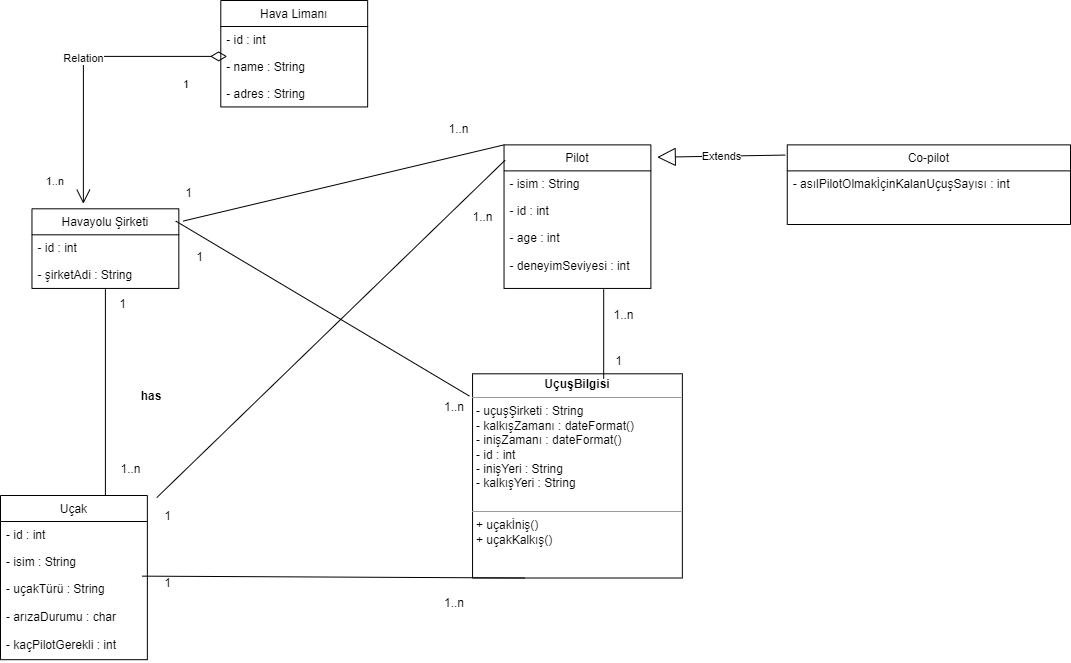

The diagram above was exported from draw.io. Its source (the exported page's mxGraphModel, read from the mxfile embedded in the PNG):
<mxGraphModel dx="1422" dy="794" grid="1" gridSize="10" guides="1" tooltips="1" connect="1" arrows="1" fold="1" page="1" pageScale="1" pageWidth="850" pageHeight="1100" math="0" shadow="0">
  <root>
    <mxCell id="0" />
    <mxCell id="1" parent="0" />
    <mxCell id="DBnKHaewIXvLO8ViBmxD-1" value="" style="group;" vertex="1" connectable="0" parent="1">
      <mxGeometry x="120" y="80" width="1070" height="660" as="geometry" />
    </mxCell>
    <mxCell id="mqzi_uBiM5BLLx_I-PDk-1" value="Hava Limanı" style="swimlane;fontStyle=0;childLayout=stackLayout;horizontal=1;startSize=26;fillColor=none;horizontalStack=0;resizeParent=1;resizeParentMax=0;resizeLast=0;collapsible=1;marginBottom=0;shadow=0;" parent="DBnKHaewIXvLO8ViBmxD-1" vertex="1">
      <mxGeometry x="220.29411764705884" width="146.86274509803923" height="106.4375" as="geometry" />
    </mxCell>
    <mxCell id="mqzi_uBiM5BLLx_I-PDk-2" value="- id : int   " style="text;strokeColor=none;fillColor=none;align=left;verticalAlign=top;spacingLeft=4;spacingRight=4;overflow=hidden;rotatable=0;points=[[0,0.5],[1,0.5]];portConstraint=eastwest;shadow=0;" parent="mqzi_uBiM5BLLx_I-PDk-1" vertex="1">
      <mxGeometry y="26" width="146.86274509803923" height="26.8125" as="geometry" />
    </mxCell>
    <mxCell id="mqzi_uBiM5BLLx_I-PDk-3" value="- name : String" style="text;strokeColor=none;fillColor=none;align=left;verticalAlign=top;spacingLeft=4;spacingRight=4;overflow=hidden;rotatable=0;points=[[0,0.5],[1,0.5]];portConstraint=eastwest;shadow=0;" parent="mqzi_uBiM5BLLx_I-PDk-1" vertex="1">
      <mxGeometry y="52.8125" width="146.86274509803923" height="26.8125" as="geometry" />
    </mxCell>
    <mxCell id="mqzi_uBiM5BLLx_I-PDk-4" value="- adres : String" style="text;strokeColor=none;fillColor=none;align=left;verticalAlign=top;spacingLeft=4;spacingRight=4;overflow=hidden;rotatable=0;points=[[0,0.5],[1,0.5]];portConstraint=eastwest;shadow=0;" parent="mqzi_uBiM5BLLx_I-PDk-1" vertex="1">
      <mxGeometry y="79.625" width="146.86274509803923" height="26.8125" as="geometry" />
    </mxCell>
    <mxCell id="mqzi_uBiM5BLLx_I-PDk-5" value="Havayolu Şirketi" style="swimlane;fontStyle=0;childLayout=stackLayout;horizontal=1;startSize=26;fillColor=none;horizontalStack=0;resizeParent=1;resizeParentMax=0;resizeLast=0;collapsible=1;marginBottom=0;shadow=0;" parent="DBnKHaewIXvLO8ViBmxD-1" vertex="1">
      <mxGeometry x="31.47058823529412" y="208.3125" width="146.86274509803923" height="79.625" as="geometry" />
    </mxCell>
    <mxCell id="mqzi_uBiM5BLLx_I-PDk-7" value="- id : int    " style="text;strokeColor=none;fillColor=none;align=left;verticalAlign=top;spacingLeft=4;spacingRight=4;overflow=hidden;rotatable=0;points=[[0,0.5],[1,0.5]];portConstraint=eastwest;shadow=0;" parent="mqzi_uBiM5BLLx_I-PDk-5" vertex="1">
      <mxGeometry y="26" width="146.86274509803923" height="26.8125" as="geometry" />
    </mxCell>
    <mxCell id="mqzi_uBiM5BLLx_I-PDk-8" value="- şirketAdi : String" style="text;strokeColor=none;fillColor=none;align=left;verticalAlign=top;spacingLeft=4;spacingRight=4;overflow=hidden;rotatable=0;points=[[0,0.5],[1,0.5]];portConstraint=eastwest;shadow=0;" parent="mqzi_uBiM5BLLx_I-PDk-5" vertex="1">
      <mxGeometry y="52.8125" width="146.86274509803923" height="26.8125" as="geometry" />
    </mxCell>
    <mxCell id="mqzi_uBiM5BLLx_I-PDk-15" value="Relation" style="endArrow=open;html=1;endSize=12;startArrow=diamondThin;startSize=14;startFill=0;edgeStyle=orthogonalEdgeStyle;rounded=0;entryX=0.35;entryY=-0.064;entryDx=0;entryDy=0;entryPerimeter=0;exitX=0.043;exitY=0.115;exitDx=0;exitDy=0;exitPerimeter=0;shadow=0;" parent="DBnKHaewIXvLO8ViBmxD-1" source="mqzi_uBiM5BLLx_I-PDk-3" target="mqzi_uBiM5BLLx_I-PDk-5" edge="1">
      <mxGeometry relative="1" as="geometry">
        <mxPoint x="178.33333333333334" y="319.6875" as="sourcePoint" />
        <mxPoint x="346.1764705882353" y="319.6875" as="targetPoint" />
      </mxGeometry>
    </mxCell>
    <mxCell id="mqzi_uBiM5BLLx_I-PDk-16" value="1" style="edgeLabel;resizable=0;html=1;align=left;verticalAlign=top;shadow=0;" parent="mqzi_uBiM5BLLx_I-PDk-15" connectable="0" vertex="1">
      <mxGeometry x="-1" relative="1" as="geometry">
        <mxPoint x="-46" y="15" as="offset" />
      </mxGeometry>
    </mxCell>
    <mxCell id="mqzi_uBiM5BLLx_I-PDk-17" value="1..n" style="edgeLabel;resizable=0;html=1;align=right;verticalAlign=top;shadow=0;" parent="mqzi_uBiM5BLLx_I-PDk-15" connectable="0" vertex="1">
      <mxGeometry x="1" relative="1" as="geometry">
        <mxPoint x="-19" y="-35" as="offset" />
      </mxGeometry>
    </mxCell>
    <mxCell id="mqzi_uBiM5BLLx_I-PDk-18" value="Uçak" style="swimlane;fontStyle=0;childLayout=stackLayout;horizontal=1;startSize=26;fillColor=none;horizontalStack=0;resizeParent=1;resizeParentMax=0;resizeLast=0;collapsible=1;marginBottom=0;shadow=0;" parent="DBnKHaewIXvLO8ViBmxD-1" vertex="1">
      <mxGeometry y="495" width="146.86274509803923" height="164.1875" as="geometry" />
    </mxCell>
    <mxCell id="mqzi_uBiM5BLLx_I-PDk-19" value="- id : int" style="text;strokeColor=none;fillColor=none;align=left;verticalAlign=top;spacingLeft=4;spacingRight=4;overflow=hidden;rotatable=0;points=[[0,0.5],[1,0.5]];portConstraint=eastwest;shadow=0;" parent="mqzi_uBiM5BLLx_I-PDk-18" vertex="1">
      <mxGeometry y="26" width="146.86274509803923" height="26.8125" as="geometry" />
    </mxCell>
    <mxCell id="mqzi_uBiM5BLLx_I-PDk-20" value="- isim : String" style="text;strokeColor=none;fillColor=none;align=left;verticalAlign=top;spacingLeft=4;spacingRight=4;overflow=hidden;rotatable=0;points=[[0,0.5],[1,0.5]];portConstraint=eastwest;shadow=0;" parent="mqzi_uBiM5BLLx_I-PDk-18" vertex="1">
      <mxGeometry y="52.8125" width="146.86274509803923" height="26.8125" as="geometry" />
    </mxCell>
    <mxCell id="mqzi_uBiM5BLLx_I-PDk-21" value="- uçakTürü : String&#10;&#10;- arızaDurumu : char&#10;&#10;- kaçPilotGerekli : int" style="text;strokeColor=none;fillColor=none;align=left;verticalAlign=top;spacingLeft=4;spacingRight=4;overflow=hidden;rotatable=0;points=[[0,0.5],[1,0.5]];portConstraint=eastwest;shadow=0;" parent="mqzi_uBiM5BLLx_I-PDk-18" vertex="1">
      <mxGeometry y="79.625" width="146.86274509803923" height="84.5625" as="geometry" />
    </mxCell>
    <mxCell id="mqzi_uBiM5BLLx_I-PDk-26" value="" style="line;strokeWidth=1;fillColor=none;align=left;verticalAlign=middle;spacingTop=-1;spacingLeft=3;spacingRight=3;rotatable=0;labelPosition=right;points=[];portConstraint=eastwest;flipV=0;flipH=1;direction=south;shadow=0;" parent="DBnKHaewIXvLO8ViBmxD-1" vertex="1">
      <mxGeometry x="100.70588235294119" y="288.75" width="8.392156862745098" height="206.25" as="geometry" />
    </mxCell>
    <mxCell id="mqzi_uBiM5BLLx_I-PDk-35" value="has" style="text;align=center;fontStyle=1;verticalAlign=middle;spacingLeft=3;spacingRight=3;strokeColor=none;rotatable=0;points=[[0,0.5],[1,0.5]];portConstraint=eastwest;shadow=0;" parent="DBnKHaewIXvLO8ViBmxD-1" vertex="1">
      <mxGeometry x="109.09803921568628" y="381.5625" width="83.92156862745098" height="26.8125" as="geometry" />
    </mxCell>
    <mxCell id="mqzi_uBiM5BLLx_I-PDk-42" value="1" style="text;html=1;strokeColor=none;fillColor=none;align=center;verticalAlign=middle;whiteSpace=wrap;rounded=0;shadow=0;" parent="DBnKHaewIXvLO8ViBmxD-1" vertex="1">
      <mxGeometry x="109.09803921568628" y="288.75" width="27.27450980392157" height="30.9375" as="geometry" />
    </mxCell>
    <mxCell id="mqzi_uBiM5BLLx_I-PDk-43" value="1..n" style="text;html=1;strokeColor=none;fillColor=none;align=center;verticalAlign=middle;whiteSpace=wrap;rounded=0;shadow=0;" parent="DBnKHaewIXvLO8ViBmxD-1" vertex="1">
      <mxGeometry x="115.3921568627451" y="453.75" width="31.47058823529412" height="30.9375" as="geometry" />
    </mxCell>
    <mxCell id="mqzi_uBiM5BLLx_I-PDk-44" value="&lt;p style=&quot;margin:0px;margin-top:4px;text-align:center;&quot;&gt;&lt;b&gt;UçuşBilgisi&lt;/b&gt;&lt;/p&gt;&lt;hr size=&quot;1&quot;&gt;&lt;p style=&quot;margin:0px;margin-left:4px;&quot;&gt;- uçuşŞirketi : String&lt;/p&gt;&lt;p style=&quot;margin:0px;margin-left:4px;&quot;&gt;- kalkışZamanı : dateFormat()&lt;/p&gt;&lt;p style=&quot;margin:0px;margin-left:4px;&quot;&gt;- inişZamanı : dateFormat()&lt;/p&gt;&lt;p style=&quot;margin:0px;margin-left:4px;&quot;&gt;- id : int&lt;/p&gt;&lt;p style=&quot;margin:0px;margin-left:4px;&quot;&gt;- inişYeri : String&lt;/p&gt;&lt;p style=&quot;margin:0px;margin-left:4px;&quot;&gt;- kalkışYeri : String&lt;/p&gt;&lt;p style=&quot;margin:0px;margin-left:4px;&quot;&gt;&lt;br&gt;&lt;/p&gt;&lt;hr size=&quot;1&quot;&gt;&lt;p style=&quot;margin:0px;margin-left:4px;&quot;&gt;+ uçakİniş()&lt;/p&gt;&lt;p style=&quot;margin:0px;margin-left:4px;&quot;&gt;+ uçakKalkış()&lt;/p&gt;" style="verticalAlign=top;align=left;overflow=fill;fontSize=12;fontFamily=Helvetica;html=1;shadow=0;" parent="DBnKHaewIXvLO8ViBmxD-1" vertex="1">
      <mxGeometry x="472.05882352941177" y="373.3125" width="209.80392156862746" height="204.1875" as="geometry" />
    </mxCell>
    <mxCell id="mqzi_uBiM5BLLx_I-PDk-46" value="" style="endArrow=none;html=1;rounded=0;exitX=0.964;exitY=0.012;exitDx=0;exitDy=0;exitPerimeter=0;entryX=0.25;entryY=1;entryDx=0;entryDy=0;shadow=0;" parent="DBnKHaewIXvLO8ViBmxD-1" source="mqzi_uBiM5BLLx_I-PDk-21" target="mqzi_uBiM5BLLx_I-PDk-44" edge="1">
      <mxGeometry width="50" height="50" relative="1" as="geometry">
        <mxPoint x="241.27450980392157" y="340.3125" as="sourcePoint" />
        <mxPoint x="293.72549019607845" y="288.75" as="targetPoint" />
      </mxGeometry>
    </mxCell>
    <mxCell id="mqzi_uBiM5BLLx_I-PDk-47" value="1..n" style="text;html=1;strokeColor=none;fillColor=none;align=center;verticalAlign=middle;whiteSpace=wrap;rounded=0;shadow=0;" parent="DBnKHaewIXvLO8ViBmxD-1" vertex="1">
      <mxGeometry x="432.72058823529414" y="587.8125" width="41.96078431372549" height="30.9375" as="geometry" />
    </mxCell>
    <mxCell id="mqzi_uBiM5BLLx_I-PDk-48" value="1" style="text;html=1;strokeColor=none;fillColor=none;align=center;verticalAlign=middle;whiteSpace=wrap;rounded=0;shadow=0;" parent="DBnKHaewIXvLO8ViBmxD-1" vertex="1">
      <mxGeometry x="157.3529411764706" y="567.1875" width="20.980392156862745" height="30.9375" as="geometry" />
    </mxCell>
    <mxCell id="mqzi_uBiM5BLLx_I-PDk-49" value="" style="endArrow=none;html=1;rounded=0;entryX=0.979;entryY=0.154;entryDx=0;entryDy=0;entryPerimeter=0;exitX=-0.015;exitY=0.109;exitDx=0;exitDy=0;exitPerimeter=0;shadow=0;" parent="DBnKHaewIXvLO8ViBmxD-1" source="mqzi_uBiM5BLLx_I-PDk-44" target="mqzi_uBiM5BLLx_I-PDk-5" edge="1">
      <mxGeometry width="50" height="50" relative="1" as="geometry">
        <mxPoint x="241.27450980392157" y="340.3125" as="sourcePoint" />
        <mxPoint x="293.72549019607845" y="288.75" as="targetPoint" />
      </mxGeometry>
    </mxCell>
    <mxCell id="mqzi_uBiM5BLLx_I-PDk-50" value="1" style="text;html=1;strokeColor=none;fillColor=none;align=center;verticalAlign=middle;whiteSpace=wrap;rounded=0;shadow=0;" parent="DBnKHaewIXvLO8ViBmxD-1" vertex="1">
      <mxGeometry x="188.82352941176472" y="247.5" width="20.980392156862745" height="18.5625" as="geometry" />
    </mxCell>
    <mxCell id="mqzi_uBiM5BLLx_I-PDk-51" value="1..n" style="text;html=1;strokeColor=none;fillColor=none;align=center;verticalAlign=middle;whiteSpace=wrap;rounded=0;shadow=0;" parent="DBnKHaewIXvLO8ViBmxD-1" vertex="1">
      <mxGeometry x="440.5882352941177" y="391.875" width="26.225490196078432" height="30.9375" as="geometry" />
    </mxCell>
    <mxCell id="mqzi_uBiM5BLLx_I-PDk-58" value="Pilot" style="swimlane;fontStyle=0;childLayout=stackLayout;horizontal=1;startSize=26;fillColor=none;horizontalStack=0;resizeParent=1;resizeParentMax=0;resizeLast=0;collapsible=1;marginBottom=0;shadow=0;" parent="DBnKHaewIXvLO8ViBmxD-1" vertex="1">
      <mxGeometry x="503.5294117647059" y="144.375" width="146.86274509803923" height="143.5625" as="geometry" />
    </mxCell>
    <mxCell id="mqzi_uBiM5BLLx_I-PDk-59" value="- isim : String" style="text;strokeColor=none;fillColor=none;align=left;verticalAlign=top;spacingLeft=4;spacingRight=4;overflow=hidden;rotatable=0;points=[[0,0.5],[1,0.5]];portConstraint=eastwest;shadow=0;" parent="mqzi_uBiM5BLLx_I-PDk-58" vertex="1">
      <mxGeometry y="26" width="146.86274509803923" height="26.8125" as="geometry" />
    </mxCell>
    <mxCell id="mqzi_uBiM5BLLx_I-PDk-60" value="- id : int" style="text;strokeColor=none;fillColor=none;align=left;verticalAlign=top;spacingLeft=4;spacingRight=4;overflow=hidden;rotatable=0;points=[[0,0.5],[1,0.5]];portConstraint=eastwest;shadow=0;" parent="mqzi_uBiM5BLLx_I-PDk-58" vertex="1">
      <mxGeometry y="52.8125" width="146.86274509803923" height="26.8125" as="geometry" />
    </mxCell>
    <mxCell id="mqzi_uBiM5BLLx_I-PDk-61" value="- age : int&#10;&#10;- deneyimSeviyesi : int" style="text;strokeColor=none;fillColor=none;align=left;verticalAlign=top;spacingLeft=4;spacingRight=4;overflow=hidden;rotatable=0;points=[[0,0.5],[1,0.5]];portConstraint=eastwest;shadow=0;" parent="mqzi_uBiM5BLLx_I-PDk-58" vertex="1">
      <mxGeometry y="79.625" width="146.86274509803923" height="63.9375" as="geometry" />
    </mxCell>
    <mxCell id="mqzi_uBiM5BLLx_I-PDk-62" value="" style="endArrow=none;html=1;rounded=0;exitX=1.064;exitY=0.013;exitDx=0;exitDy=0;exitPerimeter=0;entryX=0.007;entryY=0.107;entryDx=0;entryDy=0;entryPerimeter=0;shadow=0;" parent="DBnKHaewIXvLO8ViBmxD-1" source="mqzi_uBiM5BLLx_I-PDk-18" target="mqzi_uBiM5BLLx_I-PDk-58" edge="1">
      <mxGeometry width="50" height="50" relative="1" as="geometry">
        <mxPoint x="241.27450980392157" y="340.3125" as="sourcePoint" />
        <mxPoint x="293.72549019607845" y="288.75" as="targetPoint" />
      </mxGeometry>
    </mxCell>
    <mxCell id="mqzi_uBiM5BLLx_I-PDk-63" value="1" style="text;html=1;strokeColor=none;fillColor=none;align=center;verticalAlign=middle;whiteSpace=wrap;rounded=0;shadow=0;" parent="DBnKHaewIXvLO8ViBmxD-1" vertex="1">
      <mxGeometry x="157.3529411764706" y="505.3125" width="20.980392156862745" height="20.625" as="geometry" />
    </mxCell>
    <mxCell id="mqzi_uBiM5BLLx_I-PDk-64" value="1..n" style="text;html=1;strokeColor=none;fillColor=none;align=center;verticalAlign=middle;whiteSpace=wrap;rounded=0;shadow=0;" parent="DBnKHaewIXvLO8ViBmxD-1" vertex="1">
      <mxGeometry x="466.8137254901961" y="201.09375" width="31.47058823529412" height="30.9375" as="geometry" />
    </mxCell>
    <mxCell id="mqzi_uBiM5BLLx_I-PDk-65" value="" style="endArrow=none;html=1;rounded=0;exitX=0.625;exitY=0.025;exitDx=0;exitDy=0;exitPerimeter=0;shadow=0;" parent="DBnKHaewIXvLO8ViBmxD-1" source="mqzi_uBiM5BLLx_I-PDk-44" edge="1">
      <mxGeometry width="50" height="50" relative="1" as="geometry">
        <mxPoint x="241.27450980392157" y="340.3125" as="sourcePoint" />
        <mxPoint x="603.186274509804" y="288.75" as="targetPoint" />
      </mxGeometry>
    </mxCell>
    <mxCell id="mqzi_uBiM5BLLx_I-PDk-66" value="1" style="text;html=1;strokeColor=none;fillColor=none;align=center;verticalAlign=middle;whiteSpace=wrap;rounded=0;shadow=0;" parent="DBnKHaewIXvLO8ViBmxD-1" vertex="1">
      <mxGeometry x="608.4313725490197" y="350.625" width="20.980392156862745" height="20.625" as="geometry" />
    </mxCell>
    <mxCell id="mqzi_uBiM5BLLx_I-PDk-67" value="1..n" style="text;html=1;strokeColor=none;fillColor=none;align=center;verticalAlign=middle;whiteSpace=wrap;rounded=0;shadow=0;" parent="DBnKHaewIXvLO8ViBmxD-1" vertex="1">
      <mxGeometry x="608.4313725490197" y="299.0625" width="31.47058823529412" height="30.9375" as="geometry" />
    </mxCell>
    <mxCell id="mqzi_uBiM5BLLx_I-PDk-68" value="" style="endArrow=none;html=1;rounded=0;exitX=1.029;exitY=0.154;exitDx=0;exitDy=0;exitPerimeter=0;entryX=0;entryY=0;entryDx=0;entryDy=0;shadow=0;" parent="DBnKHaewIXvLO8ViBmxD-1" source="mqzi_uBiM5BLLx_I-PDk-5" target="mqzi_uBiM5BLLx_I-PDk-58" edge="1">
      <mxGeometry width="50" height="50" relative="1" as="geometry">
        <mxPoint x="241.27450980392157" y="340.3125" as="sourcePoint" />
        <mxPoint x="293.72549019607845" y="288.75" as="targetPoint" />
      </mxGeometry>
    </mxCell>
    <mxCell id="mqzi_uBiM5BLLx_I-PDk-69" value="1" style="text;html=1;strokeColor=none;fillColor=none;align=center;verticalAlign=middle;whiteSpace=wrap;rounded=0;shadow=0;" parent="DBnKHaewIXvLO8ViBmxD-1" vertex="1">
      <mxGeometry x="178.33333333333334" y="185.625" width="20.980392156862745" height="15.46875" as="geometry" />
    </mxCell>
    <mxCell id="mqzi_uBiM5BLLx_I-PDk-70" value="1..n" style="text;html=1;strokeColor=none;fillColor=none;align=center;verticalAlign=middle;whiteSpace=wrap;rounded=0;shadow=0;" parent="DBnKHaewIXvLO8ViBmxD-1" vertex="1">
      <mxGeometry x="443.2107843137255" y="113.4375" width="31.47058823529412" height="30.9375" as="geometry" />
    </mxCell>
    <mxCell id="mqzi_uBiM5BLLx_I-PDk-71" value="Co-pilot" style="swimlane;fontStyle=0;childLayout=stackLayout;horizontal=1;startSize=26;fillColor=none;horizontalStack=0;resizeParent=1;resizeParentMax=0;resizeLast=0;collapsible=1;marginBottom=0;shadow=0;" parent="DBnKHaewIXvLO8ViBmxD-1" vertex="1">
      <mxGeometry x="786.7647058823529" y="144.375" width="283.2352941176471" height="79.625" as="geometry" />
    </mxCell>
    <mxCell id="mqzi_uBiM5BLLx_I-PDk-72" value="- asılPilotOlmakİçinKalanUçuşSayısı : int" style="text;strokeColor=none;fillColor=none;align=left;verticalAlign=top;spacingLeft=4;spacingRight=4;overflow=hidden;rotatable=0;points=[[0,0.5],[1,0.5]];portConstraint=eastwest;shadow=0;" parent="mqzi_uBiM5BLLx_I-PDk-71" vertex="1">
      <mxGeometry y="26" width="283.2352941176471" height="26.8125" as="geometry" />
    </mxCell>
    <mxCell id="mqzi_uBiM5BLLx_I-PDk-74" value=" " style="text;strokeColor=none;fillColor=none;align=left;verticalAlign=top;spacingLeft=4;spacingRight=4;overflow=hidden;rotatable=0;points=[[0,0.5],[1,0.5]];portConstraint=eastwest;shadow=0;" parent="mqzi_uBiM5BLLx_I-PDk-71" vertex="1">
      <mxGeometry y="52.8125" width="283.2352941176471" height="26.8125" as="geometry" />
    </mxCell>
    <mxCell id="mqzi_uBiM5BLLx_I-PDk-75" value="Extends" style="endArrow=block;endSize=16;endFill=0;html=1;rounded=0;entryX=1.043;entryY=0.086;entryDx=0;entryDy=0;entryPerimeter=0;exitX=-0.007;exitY=0.128;exitDx=0;exitDy=0;exitPerimeter=0;shadow=0;" parent="DBnKHaewIXvLO8ViBmxD-1" source="mqzi_uBiM5BLLx_I-PDk-71" target="mqzi_uBiM5BLLx_I-PDk-58" edge="1">
      <mxGeometry width="160" relative="1" as="geometry">
        <mxPoint x="272.7450980392157" y="732.1875" as="sourcePoint" />
        <mxPoint x="440.5882352941177" y="732.1875" as="targetPoint" />
      </mxGeometry>
    </mxCell>
  </root>
</mxGraphModel>